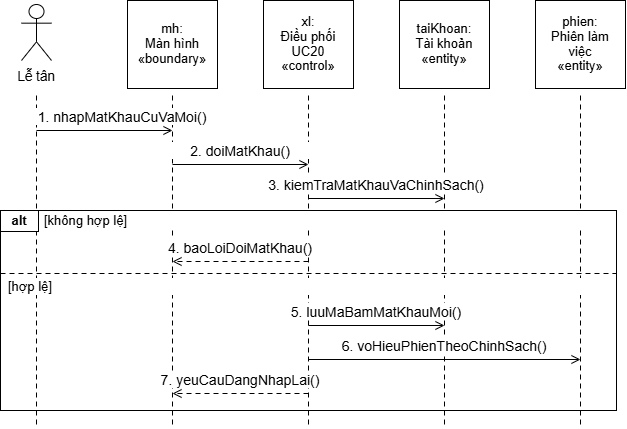

The diagram above was exported from draw.io. Its source (the exported page's mxGraphModel, read from the mxfile embedded in the PNG):
<mxGraphModel dx="1030" dy="626" grid="1" gridSize="10" guides="1" tooltips="1" connect="1" arrows="1" fold="1" page="1" pageScale="1" pageWidth="827" pageHeight="1169" background="#FFFFFF" math="0" shadow="0">
  <root>
    <mxCell id="0" />
    <mxCell id="1" parent="0" />
    <mxCell id="2" parent="1" style="rounded=0;strokeColor=#000000;strokeWidth=1;fillColor=none;" value="" vertex="1">
      <mxGeometry height="200" width="616" x="106" y="252" as="geometry" />
    </mxCell>
    <mxCell id="3" edge="1" parent="1" style="edgeStyle=none;rounded=0;html=1;strokeColor=#000000;strokeWidth=1;startArrow=none;endArrow=none;endFill=0;endSize=7;dashed=1;dashPattern=5 4;" value="">
      <mxGeometry relative="1" as="geometry">
        <mxPoint x="142" y="137" as="sourcePoint" />
        <mxPoint x="142" y="468" as="targetPoint" />
      </mxGeometry>
    </mxCell>
    <mxCell id="4" edge="1" parent="1" style="edgeStyle=none;rounded=0;html=1;strokeColor=#000000;strokeWidth=1;startArrow=none;endArrow=none;endFill=0;endSize=7;dashed=1;dashPattern=5 4;" value="">
      <mxGeometry relative="1" as="geometry">
        <mxPoint x="278" y="137" as="sourcePoint" />
        <mxPoint x="278" y="468" as="targetPoint" />
      </mxGeometry>
    </mxCell>
    <mxCell id="5" edge="1" parent="1" style="edgeStyle=none;rounded=0;html=1;strokeColor=#000000;strokeWidth=1;startArrow=none;endArrow=none;endFill=0;endSize=7;dashed=1;dashPattern=5 4;" value="">
      <mxGeometry relative="1" as="geometry">
        <mxPoint x="414" y="137" as="sourcePoint" />
        <mxPoint x="414" y="468" as="targetPoint" />
      </mxGeometry>
    </mxCell>
    <mxCell id="6" edge="1" parent="1" style="edgeStyle=none;rounded=0;html=1;strokeColor=#000000;strokeWidth=1;startArrow=none;endArrow=none;endFill=0;endSize=7;dashed=1;dashPattern=5 4;" value="">
      <mxGeometry relative="1" as="geometry">
        <mxPoint x="550" y="137" as="sourcePoint" />
        <mxPoint x="550" y="468" as="targetPoint" />
      </mxGeometry>
    </mxCell>
    <mxCell id="7" edge="1" parent="1" style="edgeStyle=none;rounded=0;html=1;strokeColor=#000000;strokeWidth=1;startArrow=none;endArrow=none;endFill=0;endSize=7;dashed=1;dashPattern=5 4;" value="">
      <mxGeometry relative="1" as="geometry">
        <mxPoint x="686" y="137" as="sourcePoint" />
        <mxPoint x="686" y="468" as="targetPoint" />
      </mxGeometry>
    </mxCell>
    <mxCell id="9" parent="1" style="shape=umlActor;verticalLabelPosition=bottom;verticalAlign=top;html=1;strokeColor=#000000;fillColor=#FFFFFF;strokeWidth=1;" value="" vertex="1">
      <mxGeometry height="56" width="30" x="127" y="46" as="geometry" />
    </mxCell>
    <mxCell id="10" parent="1" style="text;html=1;whiteSpace=wrap;overflow=visible;rounded=0;strokeColor=none;fillColor=none;align=center;verticalAlign=middle;spacing=0;fontFamily=Arial;fontSize=13.5;fontColor=#000000;fontStyle=0;" value="&lt;div style=&quot;line-height:1.15;&quot;&gt;Lễ tân&lt;/div&gt;" vertex="1">
      <mxGeometry height="22" width="70" x="107" y="107" as="geometry" />
    </mxCell>
    <mxCell id="11" parent="1" style="rounded=0;strokeColor=#000000;strokeWidth=1;fillColor=#FFFFFF;" value="" vertex="1">
      <mxGeometry height="88" width="90" x="233" y="42" as="geometry" />
    </mxCell>
    <mxCell id="12" parent="1" style="text;html=1;whiteSpace=wrap;overflow=visible;rounded=0;strokeColor=none;fillColor=none;align=center;verticalAlign=middle;spacing=0;fontFamily=Arial;fontSize=13;fontColor=#000000;fontStyle=0;" value="&lt;div style=&quot;line-height:1.15;&quot;&gt;mh:&lt;br&gt;Màn hình&lt;br&gt;«boundary»&lt;/div&gt;" vertex="1">
      <mxGeometry height="82" width="86" x="235" y="45" as="geometry" />
    </mxCell>
    <mxCell id="13" parent="1" style="rounded=0;strokeColor=#000000;strokeWidth=1;fillColor=#FFFFFF;" value="" vertex="1">
      <mxGeometry height="88" width="90" x="369" y="42" as="geometry" />
    </mxCell>
    <mxCell id="14" parent="1" style="text;html=1;whiteSpace=wrap;overflow=visible;rounded=0;strokeColor=none;fillColor=none;align=center;verticalAlign=middle;spacing=0;fontFamily=Arial;fontSize=13;fontColor=#000000;fontStyle=0;" value="&lt;div style=&quot;line-height:1.15;&quot;&gt;xl:&lt;br&gt;Điều phối&lt;br&gt;UC20&lt;br&gt;«control»&lt;/div&gt;" vertex="1">
      <mxGeometry height="82" width="86" x="371" y="45" as="geometry" />
    </mxCell>
    <mxCell id="15" parent="1" style="rounded=0;strokeColor=#000000;strokeWidth=1;fillColor=#FFFFFF;" value="" vertex="1">
      <mxGeometry height="88" width="90" x="505" y="42" as="geometry" />
    </mxCell>
    <mxCell id="16" parent="1" style="text;html=1;whiteSpace=wrap;overflow=visible;rounded=0;strokeColor=none;fillColor=none;align=center;verticalAlign=middle;spacing=0;fontFamily=Arial;fontSize=13;fontColor=#000000;fontStyle=0;" value="&lt;div style=&quot;line-height:1.15;&quot;&gt;taiKhoan:&lt;br&gt;Tài khoản&lt;br&gt;«entity»&lt;/div&gt;" vertex="1">
      <mxGeometry height="82" width="86" x="507" y="45" as="geometry" />
    </mxCell>
    <mxCell id="17" parent="1" style="rounded=0;strokeColor=#000000;strokeWidth=1;fillColor=#FFFFFF;" value="" vertex="1">
      <mxGeometry height="88" width="90" x="641" y="42" as="geometry" />
    </mxCell>
    <mxCell id="18" parent="1" style="text;html=1;whiteSpace=wrap;overflow=visible;rounded=0;strokeColor=none;fillColor=none;align=center;verticalAlign=middle;spacing=0;fontFamily=Arial;fontSize=13;fontColor=#000000;fontStyle=0;" value="&lt;div style=&quot;line-height:1.15;&quot;&gt;phien:&lt;br&gt;Phiên làm&lt;br&gt;việc&lt;br&gt;«entity»&lt;/div&gt;" vertex="1">
      <mxGeometry height="82" width="86" x="643" y="45" as="geometry" />
    </mxCell>
    <mxCell id="19" parent="1" style="text;html=1;whiteSpace=wrap;overflow=visible;rounded=0;strokeColor=none;fillColor=#FFFFFF;align=center;verticalAlign=middle;spacing=0;fontFamily=Arial;fontSize=14;fontColor=#000000;fontStyle=0;" value="&lt;div style=&quot;line-height:1.15;&quot;&gt;1. nhapMatKhauCuVaMoi()&lt;/div&gt;" vertex="1">
      <mxGeometry height="17" width="228" x="114" y="150" as="geometry" />
    </mxCell>
    <mxCell id="20" edge="1" parent="1" style="edgeStyle=none;rounded=0;html=1;strokeColor=#000000;strokeWidth=1;startArrow=none;endArrow=open;endFill=0;endSize=7;dashed=0;dashPattern=5 4;" value="">
      <mxGeometry relative="1" as="geometry">
        <mxPoint x="142" y="172" as="sourcePoint" />
        <mxPoint x="278" y="172" as="targetPoint" />
      </mxGeometry>
    </mxCell>
    <mxCell id="21" parent="1" style="text;html=1;whiteSpace=wrap;overflow=visible;rounded=0;strokeColor=none;fillColor=#FFFFFF;align=center;verticalAlign=middle;spacing=0;fontFamily=Arial;fontSize=14;fontColor=#000000;fontStyle=0;" value="&lt;div style=&quot;line-height:1.15;&quot;&gt;2. doiMatKhau()&lt;/div&gt;" vertex="1">
      <mxGeometry height="17" width="228" x="232" y="184" as="geometry" />
    </mxCell>
    <mxCell id="22" edge="1" parent="1" style="edgeStyle=none;rounded=0;html=1;strokeColor=#000000;strokeWidth=1;startArrow=none;endArrow=open;endFill=0;endSize=7;dashed=0;dashPattern=5 4;" value="">
      <mxGeometry relative="1" as="geometry">
        <mxPoint x="278" y="206" as="sourcePoint" />
        <mxPoint x="414" y="206" as="targetPoint" />
      </mxGeometry>
    </mxCell>
    <mxCell id="23" parent="1" style="text;html=1;whiteSpace=wrap;overflow=visible;rounded=0;strokeColor=none;fillColor=#FFFFFF;align=center;verticalAlign=middle;spacing=0;fontFamily=Arial;fontSize=14;fontColor=#000000;fontStyle=0;" value="&lt;div style=&quot;line-height:1.15;&quot;&gt;3. kiemTraMatKhauVaChinhSach()&lt;/div&gt;" vertex="1">
      <mxGeometry height="17" width="228" x="368" y="218" as="geometry" />
    </mxCell>
    <mxCell id="24" edge="1" parent="1" style="edgeStyle=none;rounded=0;html=1;strokeColor=#000000;strokeWidth=1;startArrow=none;endArrow=open;endFill=0;endSize=7;dashed=0;dashPattern=5 4;" value="">
      <mxGeometry relative="1" as="geometry">
        <mxPoint x="414" y="240" as="sourcePoint" />
        <mxPoint x="550" y="240" as="targetPoint" />
      </mxGeometry>
    </mxCell>
    <mxCell id="25" parent="1" style="rounded=0;strokeColor=#000000;strokeWidth=1;fillColor=#FFFFFF;" value="" vertex="1">
      <mxGeometry height="21" width="38" x="106" y="252" as="geometry" />
    </mxCell>
    <mxCell id="26" parent="1" style="text;html=1;whiteSpace=wrap;overflow=visible;rounded=0;strokeColor=none;fillColor=none;align=center;verticalAlign=middle;spacing=0;fontFamily=Arial;fontSize=13;fontColor=#000000;fontStyle=1;" value="&lt;div style=&quot;line-height:1.15;&quot;&gt;alt&lt;/div&gt;" vertex="1">
      <mxGeometry height="19" width="38" x="106" y="253" as="geometry" />
    </mxCell>
    <mxCell id="27" parent="1" style="text;html=1;whiteSpace=wrap;overflow=visible;rounded=0;strokeColor=none;fillColor=#FFFFFF;align=left;verticalAlign=middle;spacing=0;fontFamily=Arial;fontSize=13;fontColor=#000000;fontStyle=0;" value="&lt;div style=&quot;line-height:1.15;&quot;&gt;[không hợp lệ]&lt;/div&gt;" vertex="1">
      <mxGeometry height="17" width="566" x="150" y="254" as="geometry" />
    </mxCell>
    <mxCell id="28" parent="1" style="text;html=1;whiteSpace=wrap;overflow=visible;rounded=0;strokeColor=none;fillColor=#FFFFFF;align=center;verticalAlign=middle;spacing=0;fontFamily=Arial;fontSize=14;fontColor=#000000;fontStyle=0;" value="&lt;div style=&quot;line-height:1.15;&quot;&gt;4. baoLoiDoiMatKhau()&lt;/div&gt;" vertex="1">
      <mxGeometry height="17" width="228" x="232" y="281" as="geometry" />
    </mxCell>
    <mxCell id="29" edge="1" parent="1" style="edgeStyle=none;rounded=0;html=1;strokeColor=#000000;strokeWidth=1;startArrow=none;endArrow=open;endFill=0;endSize=7;dashed=1;dashPattern=5 4;" value="">
      <mxGeometry relative="1" as="geometry">
        <mxPoint x="414" y="303" as="sourcePoint" />
        <mxPoint x="278" y="303" as="targetPoint" />
      </mxGeometry>
    </mxCell>
    <mxCell id="30" edge="1" parent="1" style="edgeStyle=none;rounded=0;html=1;strokeColor=#000000;strokeWidth=1;startArrow=none;endArrow=none;endFill=0;endSize=7;dashed=1;dashPattern=5 4;" value="">
      <mxGeometry relative="1" as="geometry">
        <mxPoint x="106" y="315" as="sourcePoint" />
        <mxPoint x="722" y="315" as="targetPoint" />
      </mxGeometry>
    </mxCell>
    <mxCell id="31" parent="1" style="text;html=1;whiteSpace=wrap;overflow=visible;rounded=0;strokeColor=none;fillColor=#FFFFFF;align=left;verticalAlign=middle;spacing=0;fontFamily=Arial;fontSize=13;fontColor=#000000;fontStyle=0;" value="&lt;div style=&quot;line-height:1.15;&quot;&gt;[hợp lệ]&lt;/div&gt;" vertex="1">
      <mxGeometry height="17" width="600" x="114" y="320" as="geometry" />
    </mxCell>
    <mxCell id="32" parent="1" style="text;html=1;whiteSpace=wrap;overflow=visible;rounded=0;strokeColor=none;fillColor=#FFFFFF;align=center;verticalAlign=middle;spacing=0;fontFamily=Arial;fontSize=14;fontColor=#000000;fontStyle=0;" value="&lt;div style=&quot;line-height:1.15;&quot;&gt;5. luuMaBamMatKhauMoi()&lt;/div&gt;" vertex="1">
      <mxGeometry height="17" width="228" x="368" y="345" as="geometry" />
    </mxCell>
    <mxCell id="33" edge="1" parent="1" style="edgeStyle=none;rounded=0;html=1;strokeColor=#000000;strokeWidth=1;startArrow=none;endArrow=open;endFill=0;endSize=7;dashed=0;dashPattern=5 4;" value="">
      <mxGeometry relative="1" as="geometry">
        <mxPoint x="414" y="367" as="sourcePoint" />
        <mxPoint x="550" y="367" as="targetPoint" />
      </mxGeometry>
    </mxCell>
    <mxCell id="34" parent="1" style="text;html=1;whiteSpace=wrap;overflow=visible;rounded=0;strokeColor=none;fillColor=#FFFFFF;align=center;verticalAlign=middle;spacing=0;fontFamily=Arial;fontSize=14;fontColor=#000000;fontStyle=0;" value="&lt;div style=&quot;line-height:1.15;&quot;&gt;6. voHieuPhienTheoChinhSach()&lt;/div&gt;" vertex="1">
      <mxGeometry height="17" width="260" x="420" y="379" as="geometry" />
    </mxCell>
    <mxCell id="35" edge="1" parent="1" style="edgeStyle=none;rounded=0;html=1;strokeColor=#000000;strokeWidth=1;startArrow=none;endArrow=open;endFill=0;endSize=7;dashed=0;dashPattern=5 4;" value="">
      <mxGeometry relative="1" as="geometry">
        <mxPoint x="414" y="401" as="sourcePoint" />
        <mxPoint x="686" y="401" as="targetPoint" />
      </mxGeometry>
    </mxCell>
    <mxCell id="36" parent="1" style="text;html=1;whiteSpace=wrap;overflow=visible;rounded=0;strokeColor=none;fillColor=#FFFFFF;align=center;verticalAlign=middle;spacing=0;fontFamily=Arial;fontSize=14;fontColor=#000000;fontStyle=0;" value="&lt;div style=&quot;line-height:1.15;&quot;&gt;7. yeuCauDangNhapLai()&lt;/div&gt;" vertex="1">
      <mxGeometry height="17" width="228" x="232" y="413" as="geometry" />
    </mxCell>
    <mxCell id="37" edge="1" parent="1" style="edgeStyle=none;rounded=0;html=1;strokeColor=#000000;strokeWidth=1;startArrow=none;endArrow=open;endFill=0;endSize=7;dashed=1;dashPattern=5 4;" value="">
      <mxGeometry relative="1" as="geometry">
        <mxPoint x="414" y="435" as="sourcePoint" />
        <mxPoint x="278" y="435" as="targetPoint" />
      </mxGeometry>
    </mxCell>
  </root>
</mxGraphModel>